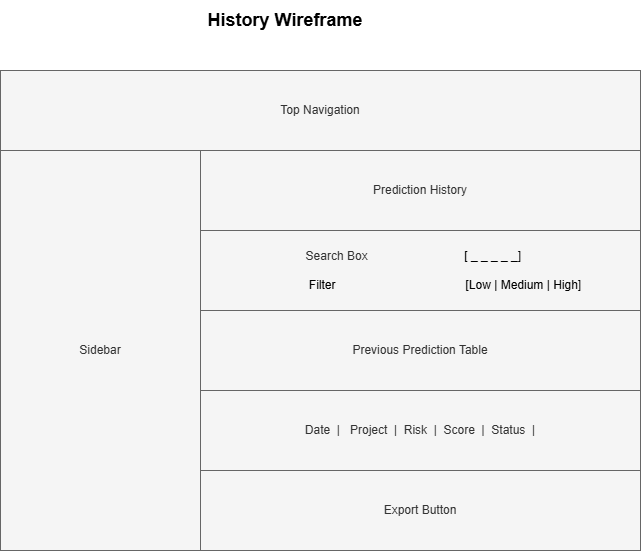

The diagram above was exported from draw.io. Its source (the exported page's mxGraphModel, read from the mxfile embedded in the PNG):
<mxGraphModel dx="1414" dy="791" grid="1" gridSize="10" guides="1" tooltips="1" connect="1" arrows="1" fold="1" page="1" pageScale="1" pageWidth="850" pageHeight="1100" math="0" shadow="0">
  <root>
    <mxCell id="0" />
    <mxCell id="1" parent="0" />
    <mxCell id="yD2LlA_w9n-3DuvueTTc-1" parent="1" style="rounded=0;whiteSpace=wrap;html=1;fillColor=#f5f5f5;fontColor=#333333;strokeColor=#666666;" value="Top Navigation" vertex="1">
      <mxGeometry height="80" width="640" x="80" y="80" as="geometry" />
    </mxCell>
    <mxCell id="yD2LlA_w9n-3DuvueTTc-2" parent="1" style="rounded=0;whiteSpace=wrap;html=1;fillColor=#f5f5f5;fontColor=#333333;strokeColor=#666666;" value="Prediction History" vertex="1">
      <mxGeometry height="80" width="440" x="280" y="160" as="geometry" />
    </mxCell>
    <mxCell id="yD2LlA_w9n-3DuvueTTc-3" parent="1" style="rounded=0;whiteSpace=wrap;html=1;fillColor=#f5f5f5;fontColor=#333333;strokeColor=#666666;" value="&lt;div&gt;&lt;br&gt;&lt;/div&gt;Search Box&amp;nbsp; &amp;nbsp; &amp;nbsp; &amp;nbsp; &amp;nbsp; &amp;nbsp; &amp;nbsp;&lt;span style=&quot;background-color: transparent; color: light-dark(rgb(0, 0, 0), rgb(255, 255, 255));&quot;&gt;&amp;nbsp; &amp;nbsp; &amp;nbsp; &amp;nbsp; &amp;nbsp; &amp;nbsp; &amp;nbsp; &amp;nbsp; [ _ _ _ _ _]&amp;nbsp; &amp;nbsp;&amp;nbsp;&lt;/span&gt;&lt;div&gt;&lt;span style=&quot;background-color: transparent; color: light-dark(rgb(0, 0, 0), rgb(255, 255, 255));&quot;&gt;&amp;nbsp; &amp;nbsp; &amp;nbsp; &amp;nbsp; &amp;nbsp; &amp;nbsp; &amp;nbsp; &amp;nbsp; &amp;nbsp; &amp;nbsp; &amp;nbsp; &amp;nbsp; &amp;nbsp; &amp;nbsp; &amp;nbsp; &amp;nbsp; &amp;nbsp; &amp;nbsp; &amp;nbsp; &amp;nbsp; &amp;nbsp;&amp;nbsp;&lt;/span&gt;&lt;div&gt;&lt;div&gt;&lt;span style=&quot;background-color: transparent; color: light-dark(rgb(0, 0, 0), rgb(255, 255, 255));&quot;&gt;&amp;nbsp; &amp;nbsp; &amp;nbsp; &amp;nbsp; &amp;nbsp; &amp;nbsp; &amp;nbsp; &amp;nbsp; &amp;nbsp; &amp;nbsp; &amp;nbsp; &amp;nbsp; &amp;nbsp; &amp;nbsp; &amp;nbsp; &amp;nbsp;&amp;nbsp;&lt;/span&gt;&lt;span style=&quot;background-color: transparent; color: light-dark(rgb(0, 0, 0), rgb(255, 255, 255));&quot;&gt;Filter&amp;nbsp; &amp;nbsp; &amp;nbsp; &amp;nbsp; &amp;nbsp; &amp;nbsp; &amp;nbsp; &amp;nbsp; &amp;nbsp; &amp;nbsp; &amp;nbsp; &amp;nbsp; &amp;nbsp; &amp;nbsp; &amp;nbsp; &amp;nbsp; &amp;nbsp; &amp;nbsp; &amp;nbsp; &amp;nbsp;[Low | Medium | High]&amp;nbsp; &amp;nbsp; &amp;nbsp; &amp;nbsp; &amp;nbsp; &amp;nbsp; &amp;nbsp; &amp;nbsp; &amp;nbsp; &amp;nbsp;&lt;/span&gt;&lt;/div&gt;&lt;/div&gt;&lt;/div&gt;" vertex="1">
      <mxGeometry height="80" width="440" x="280" y="240" as="geometry" />
    </mxCell>
    <mxCell id="yD2LlA_w9n-3DuvueTTc-4" parent="1" style="rounded=0;whiteSpace=wrap;html=1;fillColor=#f5f5f5;fontColor=#333333;strokeColor=#666666;" value="Previous Prediction Table" vertex="1">
      <mxGeometry height="80" width="440" x="280" y="320" as="geometry" />
    </mxCell>
    <mxCell id="yD2LlA_w9n-3DuvueTTc-5" parent="1" style="rounded=0;whiteSpace=wrap;html=1;fillColor=#f5f5f5;fontColor=#333333;strokeColor=#666666;" value="Date&amp;nbsp; |&amp;nbsp; &amp;nbsp;Project&amp;nbsp; |&amp;nbsp; Risk&amp;nbsp; |&amp;nbsp; Score&amp;nbsp; |&amp;nbsp; Status&amp;nbsp; |" vertex="1">
      <mxGeometry height="80" width="440" x="280" y="400" as="geometry" />
    </mxCell>
    <mxCell id="yD2LlA_w9n-3DuvueTTc-6" parent="1" style="rounded=0;whiteSpace=wrap;html=1;fillColor=#f5f5f5;strokeColor=#666666;fontColor=#333333;" value="Export Button" vertex="1">
      <mxGeometry height="80" width="440" x="280" y="480" as="geometry" />
    </mxCell>
    <mxCell id="yD2LlA_w9n-3DuvueTTc-7" parent="1" style="rounded=0;whiteSpace=wrap;html=1;fillColor=#f5f5f5;fontColor=#333333;strokeColor=#666666;" value="Sidebar" vertex="1">
      <mxGeometry height="400" width="200" x="80" y="160" as="geometry" />
    </mxCell>
    <mxCell id="yD2LlA_w9n-3DuvueTTc-8" parent="1" style="text;html=1;whiteSpace=wrap;strokeColor=none;fillColor=none;align=center;verticalAlign=middle;rounded=0;fontStyle=1;fontSize=18;" value="History Wireframe" vertex="1">
      <mxGeometry height="40" width="170" x="280" y="10" as="geometry" />
    </mxCell>
  </root>
</mxGraphModel>